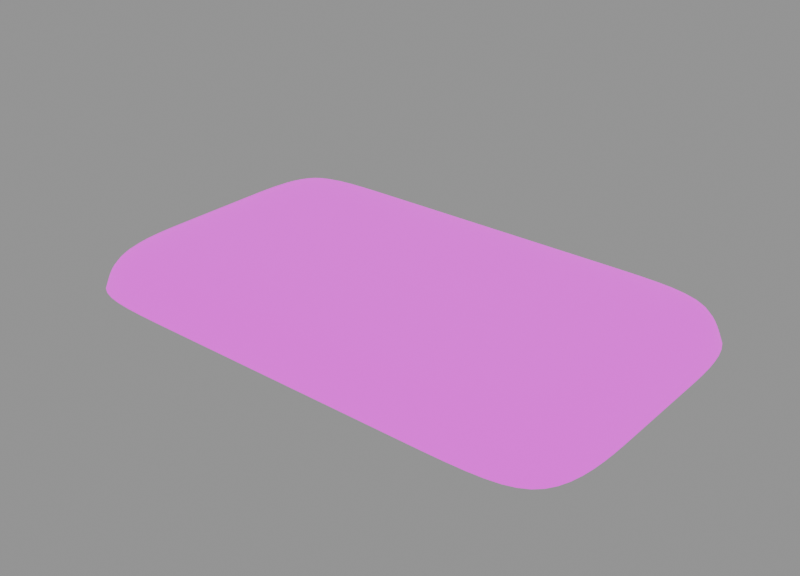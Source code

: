 # Source: screen.blend  (saved by Blender 4.2.66; exported with 4.5.12 LTS)
import bpy
from mathutils import Matrix  # noqa: F401  (used for matrix-valued properties, if any)

bpy.ops.wm.read_factory_settings(use_empty=True)
scene = bpy.context.scene
scene.name = 'Scene'

# ---- collections
col_collection = bpy.data.collections.new('Collection'); scene.collection.children.link(col_collection)
col_references = bpy.data.collections.new('references'); scene.collection.children.link(col_references)

# ---- images (referenced by path relative to the original .blend; pixels are not part of the script)
import os
ASSET_DIR = os.environ.get("B2B_ASSET_DIR", "")  # directory of the original .blend (textures are referenced by path, not embedded)
HERE = os.path.dirname(os.path.abspath(__file__))  # packed textures are extracted next to this script under _unpacked/

def load_image(name, relpath, width, height, colorspace="sRGB"):
    """Load a texture the original file referenced (path relative to the .blend, or extracted next to this script)."""
    p = next((c for c in (os.path.join(HERE, relpath), os.path.join(ASSET_DIR, relpath)) if relpath and os.path.exists(c)), "")
    if p:
        img = bpy.data.images.load(p, check_existing=True)
        img.name = name
    else:  # same state as the original file: an image datablock whose file is absent (Cycles renders it pink)
        img = bpy.data.images.new(name, width, height)
        img.source = "FILE"
        img.filepath = "//" + (relpath or name)
    img.colorspace_settings.name = colorspace
    return img
img_untitled = load_image('Untitled', 'color_baked.png', 1024, 1024, 'sRGB')
img_rock_png_003 = load_image('rock.png.003', 'rock.png', 1024, 1024, 'sRGB')
img_untitled_1 = load_image('untitled', 'color.png', 1024, 1024, 'sRGB')
img_roughness_png = load_image('roughness.png', 'roughness.png', 1024, 1024, 'sRGB')
img_metal_png = load_image('metal.png', 'metal.png', 1024, 1024, 'sRGB')
img_emission_png = load_image('emission.png', 'emission.png', 1024, 1024, 'sRGB')
img_insert_jpg = load_image('insert.jpg', 'insert.jpg', 1024, 1024, 'sRGB')
img_art2_png_001 = load_image('art2.png.001', 'art2.png', 1024, 1024, 'sRGB')
img_art3_upscaled_png_001 = load_image('art3_upscaled.png.001', 'art3_upscaled.png', 1024, 1024, 'sRGB')
img_screen_png = load_image('screen.png', 'screen.png', 1024, 1024, 'sRGB')

# ---- materials (node trees are filled in below, after node groups)
mat_machine_003 = bpy.data.materials.new('machine.003')
mat_joystick_base_002 = bpy.data.materials.new('joystick.base.002')
mat_machine_trim_002 = bpy.data.materials.new('machine.trim.002')
mat_material_008 = bpy.data.materials.new('Material.008')
mat_machine = bpy.data.materials.new('machine')
mat_material_003 = bpy.data.materials.new('Material.003')
mat_material_004 = bpy.data.materials.new('Material.004')
mat_material_005 = bpy.data.materials.new('Material.005')
mat_material_006 = bpy.data.materials.new('Material.006')
mat_art2_002 = bpy.data.materials.new('art2.002')
mat_art1_002 = bpy.data.materials.new('art1.002')
mat_lights_002 = bpy.data.materials.new('lights.002')
mat_material = bpy.data.materials.new('Material')
mat_material_001 = bpy.data.materials.new('Material.001')
mat_screen = bpy.data.materials.new('screen')

# ---- material node trees
mat_machine_003.use_nodes = True; mat_machine_003.node_tree.nodes.clear()
_N = mat_machine_003.node_tree.nodes; _L = mat_machine_003.node_tree.links
n0 = _N.new('ShaderNodeBsdfPrincipled'); n0.name = 'Principled BSDF'; n0.location = (669, 296)
n1 = _N.new('ShaderNodeOutputMaterial'); n1.name = 'Material Output'; n1.location = (1205, 357)
n2 = _N.new('ShaderNodeTexNoise'); n2.name = 'Noise Texture'; n2.location = (-121, 243)
n2.normalize = False
n2.inputs[2].default_value = 1.0
n3 = _N.new('ShaderNodeVectorMath'); n3.name = 'Vector Math'; n3.location = (-444, 439)
n4 = _N.new('ShaderNodeTexCoord'); n4.name = 'Texture Coordinate'; n4.location = (-1026, 426)
n5 = _N.new('ShaderNodeTexNoise'); n5.name = 'Noise Texture.001'; n5.location = (-845, 210)
n5.normalize = False
n5.inputs[2].default_value = 1.0
n5.inputs[3].default_value = 15.0
n5.inputs[4].default_value = 0.893
n6 = _N.new('ShaderNodeVectorMath'); n6.name = 'Vector Math.001'; n6.location = (-683, 198)
n6.operation = 'SUBTRACT'
n6.inputs[1].default_value = (0.5, 0.5, 0.5)
n7 = _N.new('ShaderNodeVectorMath'); n7.name = 'Vector Math.002'; n7.location = (-503, 196)
n7.operation = 'SCALE'
n7.inputs[3].default_value = 0.96
n8 = _N.new('ShaderNodeValToRGB'); n8.name = 'Color Ramp'; n8.location = (207, 291)
while len(n8.color_ramp.elements) > 1: n8.color_ramp.elements.remove(n8.color_ramp.elements[-1])
n8.color_ramp.elements[0].position = 0.0; n8.color_ramp.elements[0].color = (0.296, 0.296, 0.296, 1.0)
_e = n8.color_ramp.elements.new(1.0); _e.color = (0.6001, 0.6001, 0.6001, 1.0)
n9 = _N.new('ShaderNodeTexNoise'); n9.name = 'Noise Texture.002'; n9.location = (155, -242)
n9.inputs[2].default_value = 0.39
n10 = _N.new('ShaderNodeDisplacement'); n10.name = 'Displacement'; n10.location = (370, -177)
n10.inputs[2].default_value = 0.1
n11 = _N.new('ShaderNodeMapping'); n11.name = 'Mapping'; n11.location = (-25, -282)
n12 = _N.new('ShaderNodeTexCoord'); n12.name = 'Texture Coordinate.001'; n12.location = (-205, -282)
n13 = _N.new('ShaderNodeTexGradient'); n13.name = 'Gradient Texture'; n13.location = (-6, 947)
n13.gradient_type = 'QUADRATIC'
n14 = _N.new('ShaderNodeMath'); n14.name = 'Math'; n14.location = (584, 663)
n14.operation = 'MULTIPLY'
n15 = _N.new('ShaderNodeValToRGB'); n15.name = 'Color Ramp.001'; n15.location = (168, 654)
while len(n15.color_ramp.elements) > 1: n15.color_ramp.elements.remove(n15.color_ramp.elements[-1])
n15.color_ramp.elements[0].position = 0.0; n15.color_ramp.elements[0].color = (0.0, 0.0, 0.0, 1.0)
_e = n15.color_ramp.elements.new(1.0); _e.color = (1.0, 1.0, 1.0, 1.0)
n16 = _N.new('ShaderNodeMapping'); n16.name = 'Mapping.001'; n16.location = (-274, 1227)
n16.inputs[2].default_value = (0.0, 0.0, -1.571)
n17 = _N.new('ShaderNodeTexCoord'); n17.name = 'Texture Coordinate.003'; n17.location = (-454, 1227)
n18 = _N.new('ShaderNodeValToRGB'); n18.name = 'Color Ramp.002'; n18.location = (122, 882)
while len(n18.color_ramp.elements) > 1: n18.color_ramp.elements.remove(n18.color_ramp.elements[-1])
n18.color_ramp.elements[0].position = 0.0; n18.color_ramp.elements[0].color = (0.475, 0.475, 0.475, 1.0)
_e = n18.color_ramp.elements.new(1.0); _e.color = (0.09429, 0.09429, 0.09429, 1.0)
n19 = _N.new('ShaderNodeMix'); n19.name = 'Mix'; n19.location = (743, 843)
n19.data_type = 'RGBA'
n19.inputs[6].default_value = (0.3278, 0.1651, 0.08228, 1.0)
n19.inputs[7].default_value = (0.1288, 0.06709, 0.03498, 1.0)
n20 = _N.new('ShaderNodeTexNoise'); n20.name = 'Noise Texture.003'; n20.location = (-84, 697)
n20.normalize = False
n20.inputs[2].default_value = 1.0
n21 = _N.new('ShaderNodeMapping'); n21.name = 'Mapping.002'; n21.location = (-264, 712)
n21.inputs[3].default_value = (3.6, 3.6, 1.0)
n22 = _N.new('ShaderNodeAmbientOcclusion'); n22.name = 'Ambient Occlusion'; n22.location = (507, 1133)
n22.inside = True
n23 = _N.new('ShaderNodeValToRGB'); n23.name = 'Color Ramp.003'; n23.location = (687, 1124)
while len(n23.color_ramp.elements) > 1: n23.color_ramp.elements.remove(n23.color_ramp.elements[-1])
n23.color_ramp.elements[0].position = 0.0; n23.color_ramp.elements[0].color = (0.2744, 0.2744, 0.2744, 1.0)
_e = n23.color_ramp.elements.new(0.6182); _e.color = (0.0, 0.0, 0.0, 1.0)
n24 = _N.new('ShaderNodeMix'); n24.name = 'Mix.001'; n24.location = (1117, 980)
n24.data_type = 'RGBA'
n24.inputs[7].default_value = (0.0, 0.0, 0.0, 1.0)
n25 = _N.new('ShaderNodeBrightContrast'); n25.name = 'Brightness/Contrast'; n25.location = (937, 838)
n25.inputs[1].default_value = -0.12
n26 = _N.new('ShaderNodeTexImage'); n26.name = 'Image Texture'; n26.location = (1489, 652)
n26.image = img_untitled
n27 = _N.new('ShaderNodeUVMap'); n27.name = 'UV Map'; n27.location = (1249, 566)
n27.uv_map = 'bake'
_L.new(n8.outputs[0], n0.inputs[2])
_L.new(n5.outputs[0], n6.inputs[0])
_L.new(n7.outputs[0], n3.inputs[1])
_L.new(n11.outputs[0], n9.inputs[0])
_L.new(n12.outputs[3], n11.inputs[0])
_L.new(n9.outputs[0], n10.inputs[0])
_L.new(n10.outputs[0], n1.inputs[2])
_L.new(n6.outputs[0], n7.inputs[0])
_L.new(n3.outputs[0], n2.inputs[0])
_L.new(n2.outputs[0], n8.inputs[0])
_L.new(n4.outputs[3], n5.inputs[0])
_L.new(n4.outputs[3], n3.inputs[0])
_L.new(n18.outputs[0], n14.inputs[1])
_L.new(n15.outputs[0], n14.inputs[0])
_L.new(n16.outputs[0], n13.inputs[0])
_L.new(n17.outputs[0], n16.inputs[0])
_L.new(n13.outputs[1], n18.inputs[0])
_L.new(n14.outputs[0], n19.inputs[0])
_L.new(n21.outputs[0], n20.inputs[0])
_L.new(n20.outputs[0], n15.inputs[0])
_L.new(n3.outputs[0], n21.inputs[0])
_L.new(n22.outputs[0], n23.inputs[0])
_L.new(n24.outputs[2], n0.inputs[0])
_L.new(n23.outputs[0], n24.inputs[0])
_L.new(n25.outputs[0], n24.inputs[6])
_L.new(n0.outputs[0], n1.inputs[0])
_L.new(n19.outputs[2], n25.inputs[0])
_L.new(n27.outputs[0], n26.inputs[0])
n1.is_active_output = True
mat_joystick_base_002.use_nodes = True; mat_joystick_base_002.node_tree.nodes.clear()
_N = mat_joystick_base_002.node_tree.nodes; _L = mat_joystick_base_002.node_tree.links
n0 = _N.new('ShaderNodeBsdfPrincipled'); n0.name = 'Principled BSDF'; n0.location = (957, -215)
n0.inputs[0].default_value = (0.0, 0.0, 0.0, 1.0)
n1 = _N.new('ShaderNodeOutputMaterial'); n1.name = 'Material Output'; n1.location = (1296, -155)
n2 = _N.new('ShaderNodeTexNoise'); n2.name = 'Noise Texture'; n2.location = (298, -269)
n2.normalize = False
n2.inputs[2].default_value = 1.0
n3 = _N.new('ShaderNodeVectorMath'); n3.name = 'Vector Math'; n3.location = (97, -204)
n4 = _N.new('ShaderNodeTexCoord'); n4.name = 'Texture Coordinate'; n4.location = (-881, -104)
n5 = _N.new('ShaderNodeTexNoise'); n5.name = 'Noise Texture.001'; n5.location = (-425, -301)
n5.normalize = False
n5.inputs[2].default_value = 1.0
n5.inputs[3].default_value = 15.0
n5.inputs[4].default_value = 0.893
n6 = _N.new('ShaderNodeVectorMath'); n6.name = 'Vector Math.001'; n6.location = (-263, -313)
n6.operation = 'SUBTRACT'
n6.inputs[1].default_value = (0.5, 0.5, 0.5)
n7 = _N.new('ShaderNodeVectorMath'); n7.name = 'Vector Math.002'; n7.location = (-83, -316)
n7.operation = 'SCALE'
n7.inputs[3].default_value = 0.96
n8 = _N.new('ShaderNodeValToRGB'); n8.name = 'Color Ramp'; n8.location = (627, -220)
while len(n8.color_ramp.elements) > 1: n8.color_ramp.elements.remove(n8.color_ramp.elements[-1])
n8.color_ramp.elements[0].position = 0.0; n8.color_ramp.elements[0].color = (0.1379, 0.1379, 0.1379, 1.0)
_e = n8.color_ramp.elements.new(1.0); _e.color = (0.4548, 0.4548, 0.4548, 1.0)
n9 = _N.new('ShaderNodeTexNoise'); n9.name = 'Noise Texture.002'; n9.location = (574, -753)
n9.inputs[2].default_value = 0.38
n10 = _N.new('ShaderNodeDisplacement'); n10.name = 'Displacement'; n10.location = (790, -688)
n10.inputs[2].default_value = 0.04
n11 = _N.new('ShaderNodeMapping'); n11.name = 'Mapping'; n11.location = (394, -793)
n12 = _N.new('ShaderNodeTexCoord'); n12.name = 'Texture Coordinate.001'; n12.location = (214, -793)
n13 = _N.new('NodeReroute'); n13.name = 'Reroute'; n13.location = (-418, -257)
n13.width = 16
n13.socket_idname = 'NodeSocketVector'
n14 = _N.new('ShaderNodeMapping'); n14.name = 'Mapping.001'; n14.location = (-687, -132)
n14.inputs[3].default_value = (0.04, 0.04, 1.0)
n15 = _N.new('ShaderNodeTexImage'); n15.name = 'Image Texture'; n15.location = (858, 331)
n15.image = img_untitled
n16 = _N.new('ShaderNodeUVMap'); n16.name = 'UV Map'; n16.location = (618, 244)
n16.uv_map = 'bake'
_L.new(n8.outputs[0], n0.inputs[2])
_L.new(n3.outputs[0], n2.inputs[0])
_L.new(n13.outputs[0], n3.inputs[0])
_L.new(n13.outputs[0], n5.inputs[0])
_L.new(n5.outputs[0], n6.inputs[0])
_L.new(n7.outputs[0], n3.inputs[1])
_L.new(n6.outputs[0], n7.inputs[0])
_L.new(n0.outputs[0], n1.inputs[0])
_L.new(n2.outputs[0], n8.inputs[0])
_L.new(n11.outputs[0], n9.inputs[0])
_L.new(n12.outputs[3], n11.inputs[0])
_L.new(n9.outputs[0], n10.inputs[0])
_L.new(n10.outputs[0], n1.inputs[2])
_L.new(n14.outputs[0], n13.inputs[0])
_L.new(n4.outputs[3], n14.inputs[0])
_L.new(n16.outputs[0], n15.inputs[0])
n1.is_active_output = True
mat_machine_trim_002.use_nodes = True; mat_machine_trim_002.node_tree.nodes.clear()
_N = mat_machine_trim_002.node_tree.nodes; _L = mat_machine_trim_002.node_tree.links
n0 = _N.new('ShaderNodeBsdfPrincipled'); n0.name = 'Principled BSDF'; n0.location = (10, 300)
n0.inputs[2].default_value = 0.2
n0.inputs[27].default_value = (0.8308, 0.1274, 0.0, 1.0)
n1 = _N.new('ShaderNodeOutputMaterial'); n1.name = 'Material Output'; n1.location = (300, 300)
n2 = _N.new('ShaderNodeMix'); n2.name = 'Mix'; n2.location = (-171, 302)
n2.data_type = 'RGBA'
n2.inputs[6].default_value = (0.8336, 0.1278, 0.0, 1.0)
n2.inputs[7].default_value = (0.3552, 0.05846, 0.0, 1.0)
n3 = _N.new('ShaderNodeTexNoise'); n3.name = 'Noise Texture'; n3.location = (-415, 274)
n3.inputs[2].default_value = 40.0
n3.inputs[4].default_value = 0.9333
n4 = _N.new('ShaderNodeTexImage'); n4.name = 'Image Texture'; n4.location = (620, 250)
n4.image = img_untitled
n5 = _N.new('ShaderNodeUVMap'); n5.name = 'UV Map'; n5.location = (380, 164)
n5.uv_map = 'bake'
_L.new(n0.outputs[0], n1.inputs[0])
_L.new(n3.outputs[0], n2.inputs[0])
_L.new(n2.outputs[2], n0.inputs[0])
_L.new(n5.outputs[0], n4.inputs[0])
n1.is_active_output = True
mat_material_008.use_nodes = True; mat_material_008.node_tree.nodes.clear()
_N = mat_material_008.node_tree.nodes; _L = mat_material_008.node_tree.links
n0 = _N.new('ShaderNodeTexImage'); n0.name = 'Image Texture'; n0.location = (-566, 365)
n0.image = img_rock_png_003
n1 = _N.new('ShaderNodeBsdfPrincipled'); n1.name = 'Principled BSDF'; n1.location = (-59, 361)
n1.inputs[2].default_value = 0.2409
n2 = _N.new('ShaderNodeOutputMaterial'); n2.name = 'Material Output'; n2.location = (231, 361)
n3 = _N.new('ShaderNodeTexNoise'); n3.name = 'Noise Texture'; n3.location = (-31, -76)
n3.inputs[2].default_value = 0.4
n4 = _N.new('ShaderNodeDisplacement'); n4.name = 'Displacement'; n4.location = (185, -11)
n4.inputs[2].default_value = 0.14
n5 = _N.new('ShaderNodeMapping'); n5.name = 'Mapping'; n5.location = (-211, -116)
n6 = _N.new('ShaderNodeTexCoord'); n6.name = 'Texture Coordinate'; n6.location = (-391, -116)
n7 = _N.new('ShaderNodeBrightContrast'); n7.name = 'Brightness/Contrast'; n7.location = (-242, 351)
n7.mute = True
n7.inputs[1].default_value = 0.05
n7.inputs[2].default_value = 0.22
n8 = _N.new('ShaderNodeTexImage'); n8.name = 'Image Texture.001'; n8.location = (664, 39)
n8.image = img_untitled
n9 = _N.new('ShaderNodeUVMap'); n9.name = 'UV Map'; n9.location = (424, -47)
n9.uv_map = 'bake'
_L.new(n1.outputs[0], n2.inputs[0])
_L.new(n5.outputs[0], n3.inputs[0])
_L.new(n6.outputs[3], n5.inputs[0])
_L.new(n3.outputs[0], n4.inputs[0])
_L.new(n4.outputs[0], n2.inputs[2])
_L.new(n7.outputs[0], n1.inputs[0])
_L.new(n0.outputs[0], n7.inputs[0])
_L.new(n9.outputs[0], n8.inputs[0])
n2.is_active_output = True
mat_machine.use_nodes = True; mat_machine.node_tree.nodes.clear()
_N = mat_machine.node_tree.nodes; _L = mat_machine.node_tree.links
n0 = _N.new('ShaderNodeOutputMaterial'); n0.name = 'Material Output'; n0.location = (1125, 163)
n1 = _N.new('ShaderNodeBsdfPrincipled'); n1.name = 'Principled BSDF'; n1.location = (752, 313)
n2 = _N.new('ShaderNodeTexImage'); n2.name = 'Image Texture'; n2.location = (191, 419)
n2.image = img_untitled_1
n3 = _N.new('ShaderNodeTexImage'); n3.name = 'Image Texture.004'; n3.location = (1140, -148)
n3.image = img_untitled
n4 = _N.new('ShaderNodeUVMap'); n4.name = 'UV Map.002'; n4.location = (900, -235)
n4.uv_map = 'bake'
n5 = _N.new('ShaderNodeTexImage'); n5.name = 'Image Texture.001'; n5.location = (196, 104)
n5.image = img_roughness_png
n6 = _N.new('ShaderNodeTexImage'); n6.name = 'Image Texture.002'; n6.location = (-92, 187)
n6.image = img_metal_png
n7 = _N.new('ShaderNodeTexImage'); n7.name = 'Image Texture.003'; n7.location = (237, -215)
n7.image = img_emission_png
n8 = _N.new('ShaderNodeMath'); n8.name = 'Math'; n8.location = (517, -146)
n8.operation = 'MULTIPLY'
n8.inputs[1].default_value = 1.7
n9 = _N.new('NodeReroute'); n9.name = 'Reroute'; n9.location = (705, -114)
n9.width = 16
n9.socket_idname = 'NodeSocketFloat'
_L.new(n1.outputs[0], n0.inputs[0])
_L.new(n2.outputs[0], n1.inputs[0])
_L.new(n4.outputs[0], n3.inputs[0])
_L.new(n5.outputs[0], n1.inputs[2])
_L.new(n6.outputs[0], n1.inputs[1])
_L.new(n9.outputs[0], n1.inputs[28])
_L.new(n9.outputs[0], n1.inputs[27])
_L.new(n8.outputs[0], n9.inputs[0])
_L.new(n7.outputs[0], n8.inputs[0])
n0.is_active_output = True
mat_material_003.use_nodes = True; mat_material_003.node_tree.nodes.clear()
_N = mat_material_003.node_tree.nodes; _L = mat_material_003.node_tree.links
n0 = _N.new('ShaderNodeBsdfPrincipled'); n0.name = 'Principled BSDF'; n0.location = (10, 300)
n0.inputs[1].default_value = 1.0
n0.inputs[2].default_value = 0.396
n1 = _N.new('ShaderNodeOutputMaterial'); n1.name = 'Material Output'; n1.location = (300, 300)
n2 = _N.new('ShaderNodeTexImage'); n2.name = 'Image Texture'; n2.location = (758, 43)
n2.image = img_untitled
n3 = _N.new('ShaderNodeUVMap'); n3.name = 'UV Map'; n3.location = (517, -44)
n3.uv_map = 'bake'
_L.new(n0.outputs[0], n1.inputs[0])
_L.new(n3.outputs[0], n2.inputs[0])
n1.is_active_output = True
mat_material_004.use_nodes = True; mat_material_004.node_tree.nodes.clear()
_N = mat_material_004.node_tree.nodes; _L = mat_material_004.node_tree.links
n0 = _N.new('ShaderNodeBsdfPrincipled'); n0.name = 'Principled BSDF'; n0.location = (10, 300)
n0.inputs[0].default_value = (0.02612, 0.02612, 0.02612, 1.0)
n1 = _N.new('ShaderNodeOutputMaterial'); n1.name = 'Material Output'; n1.location = (300, 300)
n2 = _N.new('ShaderNodeTexImage'); n2.name = 'Image Texture'; n2.location = (828, 80)
n2.image = img_untitled
n3 = _N.new('ShaderNodeUVMap'); n3.name = 'UV Map'; n3.location = (588, -7)
n3.uv_map = 'bake'
_L.new(n0.outputs[0], n1.inputs[0])
_L.new(n3.outputs[0], n2.inputs[0])
n1.is_active_output = True
mat_material_005.use_nodes = True; mat_material_005.node_tree.nodes.clear()
_N = mat_material_005.node_tree.nodes; _L = mat_material_005.node_tree.links
n0 = _N.new('ShaderNodeBsdfPrincipled'); n0.name = 'Principled BSDF'; n0.location = (10, 300)
n0.inputs[0].default_value = (0.0, 0.0, 0.0, 1.0)
n0.inputs[2].default_value = 1.0
n1 = _N.new('ShaderNodeOutputMaterial'); n1.name = 'Material Output'; n1.location = (300, 300)
n2 = _N.new('ShaderNodeTexImage'); n2.name = 'Image Texture'; n2.location = (751, 166)
n2.image = img_untitled
n3 = _N.new('ShaderNodeUVMap'); n3.name = 'UV Map'; n3.location = (511, 80)
n3.uv_map = 'bake'
_L.new(n0.outputs[0], n1.inputs[0])
_L.new(n3.outputs[0], n2.inputs[0])
n1.is_active_output = True
mat_material_006.use_nodes = True; mat_material_006.node_tree.nodes.clear()
_N = mat_material_006.node_tree.nodes; _L = mat_material_006.node_tree.links
n0 = _N.new('ShaderNodeBsdfPrincipled'); n0.name = 'Principled BSDF'; n0.location = (10, 300)
n1 = _N.new('ShaderNodeOutputMaterial'); n1.name = 'Material Output'; n1.location = (300, 300)
n2 = _N.new('ShaderNodeTexImage'); n2.name = 'Image Texture'; n2.location = (-379, 299)
n2.image = img_insert_jpg
n2.extension = 'CLIP'
n3 = _N.new('ShaderNodeTexImage'); n3.name = 'Image Texture.001'; n3.location = (477, -98)
n3.image = img_untitled
n4 = _N.new('ShaderNodeUVMap'); n4.name = 'UV Map'; n4.location = (237, -184)
n4.uv_map = 'bake'
_L.new(n0.outputs[0], n1.inputs[0])
_L.new(n2.outputs[0], n0.inputs[0])
_L.new(n2.outputs[0], n0.inputs[27])
_L.new(n4.outputs[0], n3.inputs[0])
n1.is_active_output = True
mat_art2_002.use_nodes = True; mat_art2_002.node_tree.nodes.clear()
_N = mat_art2_002.node_tree.nodes; _L = mat_art2_002.node_tree.links
n0 = _N.new('ShaderNodeBsdfPrincipled'); n0.name = 'Principled BSDF'; n0.location = (-75, 466)
n0.inputs[2].default_value = 0.2409
n1 = _N.new('ShaderNodeOutputMaterial'); n1.name = 'Material Output'; n1.location = (215, 466)
n2 = _N.new('ShaderNodeTexImage'); n2.name = 'Image Texture'; n2.location = (-671, 659)
n2.image = img_art2_png_001
n3 = _N.new('ShaderNodeTexNoise'); n3.name = 'Noise Texture'; n3.location = (-47, 30)
n3.inputs[2].default_value = 1.3
n4 = _N.new('ShaderNodeDisplacement'); n4.name = 'Displacement'; n4.location = (169, 94)
n4.inputs[2].default_value = 0.14
n5 = _N.new('ShaderNodeMapping'); n5.name = 'Mapping'; n5.location = (-227, -10)
n6 = _N.new('ShaderNodeTexCoord'); n6.name = 'Texture Coordinate'; n6.location = (-407, -10)
n7 = _N.new('ShaderNodeTexGradient'); n7.name = 'Gradient Texture'; n7.location = (-732, 330)
n7.gradient_type = 'SPHERICAL'
n8 = _N.new('ShaderNodeMapping'); n8.name = 'Mapping.001'; n8.location = (-912, 290)
n8.inputs[1].default_value = (0.22, 0.78, 0.0)
n8.inputs[3].default_value = (-2.23, -1.59, 1.0)
n9 = _N.new('ShaderNodeMapRange'); n9.name = 'Map Range'; n9.location = (-437, 354)
n9.inputs[3].default_value = -0.29
n9.inputs[4].default_value = 1.98
n10 = _N.new('ShaderNodeUVMap'); n10.name = 'UV Map'; n10.location = (-1007, 623)
n10.uv_map = 'UVMap.001'
n11 = _N.new('ShaderNodeUVMap'); n11.name = 'UV Map.001'; n11.location = (-1285, 283)
n11.uv_map = 'UVMap'
n12 = _N.new('ShaderNodeTexImage'); n12.name = 'Image Texture.001'; n12.location = (641, -242)
n12.image = img_untitled
n13 = _N.new('ShaderNodeUVMap'); n13.name = 'UV Map.002'; n13.location = (401, -328)
n13.uv_map = 'bake'
_L.new(n5.outputs[0], n3.inputs[0])
_L.new(n3.outputs[0], n4.inputs[0])
_L.new(n4.outputs[0], n1.inputs[2])
_L.new(n8.outputs[0], n7.inputs[0])
_L.new(n9.outputs[0], n0.inputs[28])
_L.new(n7.outputs[0], n9.inputs[0])
_L.new(n2.outputs[0], n0.inputs[27])
_L.new(n11.outputs[0], n8.inputs[0])
_L.new(n6.outputs[2], n5.inputs[0])
_L.new(n2.outputs[0], n0.inputs[0])
_L.new(n10.outputs[0], n2.inputs[0])
_L.new(n13.outputs[0], n12.inputs[0])
_L.new(n0.outputs[0], n1.inputs[0])
n1.is_active_output = True
mat_art1_002.use_nodes = True; mat_art1_002.node_tree.nodes.clear()
_N = mat_art1_002.node_tree.nodes; _L = mat_art1_002.node_tree.links
n0 = _N.new('ShaderNodeBsdfPrincipled'); n0.name = 'Principled BSDF'; n0.location = (10, 300)
n0.inputs[2].default_value = 0.2409
n1 = _N.new('ShaderNodeOutputMaterial'); n1.name = 'Material Output'; n1.location = (300, 300)
n2 = _N.new('ShaderNodeTexImage'); n2.name = 'Image Texture'; n2.location = (-346, 248)
n2.image = img_art3_upscaled_png_001
n3 = _N.new('ShaderNodeTexNoise'); n3.name = 'Noise Texture'; n3.location = (38, -137)
n3.inputs[2].default_value = 5.7
n4 = _N.new('ShaderNodeDisplacement'); n4.name = 'Displacement'; n4.location = (254, -72)
n4.inputs[2].default_value = 0.14
n5 = _N.new('ShaderNodeMapping'); n5.name = 'Mapping'; n5.location = (-142, -177)
n6 = _N.new('ShaderNodeTexCoord'); n6.name = 'Texture Coordinate'; n6.location = (-322, -177)
n7 = _N.new('ShaderNodeTexImage'); n7.name = 'Image Texture.001'; n7.location = (704, -17)
n7.image = img_untitled
n8 = _N.new('ShaderNodeUVMap'); n8.name = 'UV Map'; n8.location = (464, -104)
n8.uv_map = 'bake'
_L.new(n0.outputs[0], n1.inputs[0])
_L.new(n2.outputs[0], n0.inputs[0])
_L.new(n5.outputs[0], n3.inputs[0])
_L.new(n3.outputs[0], n4.inputs[0])
_L.new(n4.outputs[0], n1.inputs[2])
_L.new(n6.outputs[2], n5.inputs[0])
_L.new(n8.outputs[0], n7.inputs[0])
n1.is_active_output = True
mat_lights_002.use_nodes = True; mat_lights_002.node_tree.nodes.clear()
_N = mat_lights_002.node_tree.nodes; _L = mat_lights_002.node_tree.links
n0 = _N.new('ShaderNodeBsdfPrincipled'); n0.name = 'Principled BSDF'; n0.location = (10, 300)
n0.inputs[27].default_value = (1.0, 0.7434, 0.2979, 1.0)
n0.inputs[28].default_value = 2.0
n1 = _N.new('ShaderNodeOutputMaterial'); n1.name = 'Material Output'; n1.location = (300, 300)
n2 = _N.new('ShaderNodeTexImage'); n2.name = 'Image Texture'; n2.location = (1052, 120)
n2.image = img_untitled
n3 = _N.new('ShaderNodeUVMap'); n3.name = 'UV Map'; n3.location = (812, 33)
n3.uv_map = 'bake'
_L.new(n3.outputs[0], n2.inputs[0])
_L.new(n0.outputs[0], n1.inputs[0])
n1.is_active_output = True
mat_material.use_nodes = True; mat_material.node_tree.nodes.clear()
_N = mat_material.node_tree.nodes; _L = mat_material.node_tree.links
n0 = _N.new('ShaderNodeBsdfPrincipled'); n0.name = 'Principled BSDF'; n0.location = (10, 300)
n0.inputs[0].default_value = (0.001659, 0.001659, 0.001659, 1.0)
n0.inputs[2].default_value = 0.3273
n1 = _N.new('ShaderNodeOutputMaterial'); n1.name = 'Material Output'; n1.location = (300, 300)
n2 = _N.new('ShaderNodeTexImage'); n2.name = 'Image Texture'; n2.location = (959, 110)
n2.image = img_untitled
n3 = _N.new('ShaderNodeUVMap'); n3.name = 'UV Map'; n3.location = (719, 24)
n3.uv_map = 'bake'
_L.new(n0.outputs[0], n1.inputs[0])
_L.new(n3.outputs[0], n2.inputs[0])
n1.is_active_output = True
mat_material_001.use_nodes = True; mat_material_001.node_tree.nodes.clear()
_N = mat_material_001.node_tree.nodes; _L = mat_material_001.node_tree.links
n0 = _N.new('ShaderNodeBsdfPrincipled'); n0.name = 'Principled BSDF'; n0.location = (10, 300)
n0.inputs[0].default_value = (0.8002, 0.03207, 0.01039, 1.0)
n1 = _N.new('ShaderNodeOutputMaterial'); n1.name = 'Material Output'; n1.location = (300, 300)
n2 = _N.new('ShaderNodeTexImage'); n2.name = 'Image Texture'; n2.location = (766, 183)
n2.image = img_untitled
n3 = _N.new('ShaderNodeUVMap'); n3.name = 'UV Map'; n3.location = (526, 97)
n3.uv_map = 'bake'
_L.new(n0.outputs[0], n1.inputs[0])
_L.new(n3.outputs[0], n2.inputs[0])
n1.is_active_output = True
mat_screen.use_nodes = True; mat_screen.node_tree.nodes.clear()
_N = mat_screen.node_tree.nodes; _L = mat_screen.node_tree.links
n0 = _N.new('ShaderNodeBsdfPrincipled'); n0.name = 'Principled BSDF'; n0.location = (10, 300)
n0.inputs[28].default_value = 1.0
n1 = _N.new('ShaderNodeOutputMaterial'); n1.name = 'Material Output'; n1.location = (300, 300)
n2 = _N.new('ShaderNodeTexImage'); n2.name = 'Image Texture'; n2.location = (-325, 386)
n2.image = img_screen_png
n2.interpolation = 'Closest'
_L.new(n0.outputs[0], n1.inputs[0])
_L.new(n2.outputs[0], n0.inputs[0])
_L.new(n2.outputs[0], n0.inputs[27])
n1.is_active_output = True

# ---- world
world_world = bpy.data.worlds.new('World'); scene.world = world_world
world_world.use_nodes = True; world_world.node_tree.nodes.clear()
_N = world_world.node_tree.nodes; _L = world_world.node_tree.links
n0 = _N.new('ShaderNodeOutputWorld'); n0.name = 'World Output'; n0.location = (300, 300)
n1 = _N.new('ShaderNodeBrightContrast'); n1.name = 'Brightness/Contrast'; n1.location = (120, 294)
n1.inputs[1].default_value = 0.32
n2 = _N.new('ShaderNodeRGB'); n2.name = 'RGB'; n2.location = (-186, 305)
n2.outputs[0].default_value = (0.0, 0.0, 0.0, 1.0)
_L.new(n1.outputs[0], n0.inputs[0])
_L.new(n2.outputs[0], n1.inputs[0])
n0.is_active_output = True
world_world.color = (0.05088, 0.05088, 0.05088)
world_world.sun_shadow_jitter_overblur = 0.0

# ---- meshes
me_plane_007 = bpy.data.meshes.new('Plane.007')
me_plane_007.from_pydata([(1.714, -1.032, -0.002344), (1.714, 1.032, -0.002345), (-1.714, -1.032, -0.002345), (-1.714, 1.032, -0.002345), (1.079, -1.032, -0.002344), (-1.079, -1.032, -0.002345), (-1.079, 1.032, -0.002345), (1.079, 1.032, -0.002345), (1.714, 0.2501, -0.002345), (1.714, -0.2501, -0.002345), (-1.714, -0.2501, -0.002345), (-1.714, 0.2501, -0.002345), (1.017, 0.9726, 0.2831), (-1.017, 0.9726, 0.2831), (-1.017, -0.9726, 0.2831), (1.017, -0.9726, 0.2831), (1.615, -0.9726, 0.2831), (1.615, 0.9726, 0.2831), (-1.615, -0.9726, 0.2831), (-1.615, 0.9726, 0.2831), (1.615, -0.2357, 0.2831), (1.615, 0.2357, 0.2831), (1.017, 0.2357, 0.2831), (1.017, -0.2357, 0.2831), (-1.017, 0.2357, 0.2831), (-1.017, -0.2357, 0.2831), (-1.615, 0.2357, 0.2831), (-1.615, -0.2357, 0.2831)], [], [(25, 14, 15, 23), (13, 24, 22, 12), (16, 20, 23, 15), (14, 25, 27, 18), (24, 13, 19, 26), (21, 22, 23, 20), (25, 23, 22, 24), (24, 26, 27, 25), (21, 17, 12, 22), (6, 3, 19, 13), (4, 0, 16, 15), (8, 1, 17, 21), (3, 11, 26, 19), (9, 8, 21, 20), (1, 7, 12, 17), (7, 6, 13, 12), (11, 10, 27, 26), (10, 2, 18, 27), (2, 5, 14, 18), (0, 9, 20, 16), (5, 4, 15, 14)])
me_plane_007.polygons.foreach_set('use_smooth', [True] * 21)
me_plane_007.polygons.foreach_set('material_index', [14, 14, 14, 14, 14, 14, 14, 14, 14, 14, 14, 14, 14, 14, 14, 14, 14, 14, 14, 14, 14])
_uv = me_plane_007.uv_layers.new(name='UVMap')
_uv.uv.foreach_set('vector', [0.4719, 0.6213, 0.384, 0.6213, 0.384, 0.3787, 0.4719, 0.3787, 0.616, 0.6213, 0.5281, 0.6213, 0.5281, 0.3787, 0.616, 0.3787, 0.384, 0.3073, 0.4719, 0.3073, 0.4719, 0.3787, 0.384, 0.3787, 0.384, 0.6213, 0.4719, 0.6213, 0.4719, 0.6927, 0.384, 0.6927, 0.5281, 0.6213, 0.616, 0.6213, 0.616, 0.6927, 0.5281, 0.6927, 0.5281, 0.3073, 0.5281, 0.3787, 0.4719, 0.3787, 0.4719, 0.3073, 0.4719, 0.6213, 0.4719, 0.3787, 0.5281, 0.3787, 0.5281, 0.6213, 0.5281, 0.6213, 0.5281, 0.6927, 0.4719, 0.6927, 0.4719, 0.6213, 0.5281, 0.3073, 0.616, 0.3073, 0.616, 0.3787, 0.5281, 0.3787, 0.6231, 0.6286, 0.6231, 0.7044, 0.616, 0.6927, 0.616, 0.6213, 0.3769, 0.3714, 0.3769, 0.2956, 0.384, 0.3073, 0.384, 0.3787, 0.5298, 0.2956, 0.6231, 0.2956, 0.616, 0.3073, 0.5281, 0.3073, 0.6231, 0.7044, 0.5298, 0.7044, 0.5281, 0.6927, 0.616, 0.6927, 0.4702, 0.2956, 0.5298, 0.2956, 0.5281, 0.3073, 0.4719, 0.3073, 0.6231, 0.2956, 0.6231, 0.3714, 0.616, 0.3787, 0.616, 0.3073, 0.6231, 0.3714, 0.6231, 0.6286, 0.616, 0.6213, 0.616, 0.3787, 0.5298, 0.7044, 0.4702, 0.7044, 0.4719, 0.6927, 0.5281, 0.6927, 0.4702, 0.7044, 0.3769, 0.7044, 0.384, 0.6927, 0.4719, 0.6927, 0.3769, 0.7044, 0.3769, 0.6286, 0.384, 0.6213, 0.384, 0.6927, 0.3769, 0.2956, 0.4702, 0.2956, 0.4719, 0.3073, 0.384, 0.3073, 0.3769, 0.6286, 0.3769, 0.3714, 0.384, 0.3787, 0.384, 0.6213])
_uv = me_plane_007.uv_layers.new(name='UVMap.001')
_uv.uv.foreach_set('vector', [0.0, 0.0, 0.0, 0.0, 0.0, 0.0, 0.0, 0.0, 0.0, 0.0, 0.0, 0.0, 0.0, 0.0, 0.0, 0.0, 0.0, 0.0, 0.0, 0.0, 0.0, 0.0, 0.0, 0.0, 0.0, 0.0, 0.0, 0.0, 0.0, 0.0, 0.0, 0.0, 0.0, 0.0, 0.0, 0.0, 0.0, 0.0, 0.0, 0.0, 0.0, 0.0, 0.0, 0.0, 0.0, 0.0, 0.0, 0.0, 0.0, 0.0, 0.0, 0.0, 0.0, 0.0, 0.0, 0.0, 0.0, 0.0, 0.0, 0.0, 0.0, 0.0, 0.0, 0.0, 0.0, 0.0, 0.0, 0.0, 0.0, 0.0, 0.0, 0.0, 0.0, 0.0, 0.0, 0.0, 0.0, 0.0, 0.0, 0.0, 0.0, 0.0, 0.0, 0.0, 0.0, 0.0, 0.0, 0.0, 0.0, 0.0, 0.0, 0.0, 0.0, 0.0, 0.0, 0.0, 0.0, 0.0, 0.0, 0.0, 0.0, 0.0, 0.0, 0.0, 0.0, 0.0, 0.0, 0.0, 0.0, 0.0, 0.0, 0.0, 0.0, 0.0, 0.0, 0.0, 0.0, 0.0, 0.0, 0.0, 0.0, 0.0, 0.0, 0.0, 0.0, 0.0, 0.0, 0.0, 0.0, 0.0, 0.0, 0.0, 0.0, 0.0, 0.0, 0.0, 0.0, 0.0, 0.0, 0.0, 0.0, 0.0, 0.0, 0.0, 0.0, 0.0, 0.0, 0.0, 0.0, 0.0, 0.0, 0.0, 0.0, 0.0, 0.0, 0.0, 0.0, 0.0, 0.0, 0.0, 0.0, 0.0, 0.0, 0.0, 0.0, 0.0, 0.0, 0.0])
_uv = me_plane_007.uv_layers.new(name='bake')
_uv.uv.foreach_set('vector', [0.2036, 0.3889, 0.2036, 0.03396, 0.7964, 0.03396, 0.7964, 0.3889, 0.2036, 0.9709, 0.2036, 0.616, 0.7964, 0.616, 0.7964, 0.9709, 0.9709, 0.03396, 0.9709, 0.3889, 0.7964, 0.3889, 0.7964, 0.03396, 0.2036, 0.03396, 0.2036, 0.3889, 0.02908, 0.3889, 0.02908, 0.03396, 0.2036, 0.616, 0.2036, 0.9709, 0.02908, 0.9709, 0.02908, 0.616, 0.9709, 0.616, 0.7964, 0.616, 0.7964, 0.3889, 0.9709, 0.3889, 0.2036, 0.3889, 0.7964, 0.3889, 0.7964, 0.616, 0.2036, 0.616, 0.2036, 0.616, 0.02908, 0.616, 0.02908, 0.3889, 0.2036, 0.3889, 0.9709, 0.616, 0.9709, 0.9709, 0.7964, 0.9709, 0.7964, 0.616, 0.1856, 0.9995, 0.0003701, 0.9995, 0.02908, 0.9709, 0.2036, 0.9709, 0.8144, 0.005401, 0.9996, 0.005401, 0.9709, 0.03396, 0.7964, 0.03396, 0.9996, 0.6229, 0.9996, 0.9995, 0.9709, 0.9709, 0.9709, 0.616, 0.0003701, 0.9995, 0.00037, 0.6229, 0.02908, 0.616, 0.02908, 0.9709, 0.9996, 0.382, 0.9996, 0.6229, 0.9709, 0.616, 0.9709, 0.3889, 0.9996, 0.9995, 0.8144, 0.9995, 0.7964, 0.9709, 0.9709, 0.9709, 0.8144, 0.9995, 0.1856, 0.9995, 0.2036, 0.9709, 0.7964, 0.9709, 0.00037, 0.6229, 0.0003701, 0.382, 0.02908, 0.3889, 0.02908, 0.616, 0.0003701, 0.382, 0.00037, 0.005401, 0.02908, 0.03396, 0.02908, 0.3889, 0.00037, 0.005401, 0.1856, 0.005401, 0.2036, 0.03396, 0.02908, 0.03396, 0.9996, 0.005401, 0.9996, 0.382, 0.9709, 0.3889, 0.9709, 0.03396, 0.1856, 0.005401, 0.8144, 0.005401, 0.7964, 0.03396, 0.2036, 0.03396])
_uv.active_render = True
_uv = me_plane_007.uv_layers.new(name='baked')
_uv.uv.foreach_set('vector', [0.0, 0.0, 0.0, 0.0, 0.0, 0.0, 0.0, 0.0, 0.0, 0.0, 0.0, 0.0, 0.0, 0.0, 0.0, 0.0, 0.0, 0.0, 0.0, 0.0, 0.0, 0.0, 0.0, 0.0, 0.0, 0.0, 0.0, 0.0, 0.0, 0.0, 0.0, 0.0, 0.0, 0.0, 0.0, 0.0, 0.0, 0.0, 0.0, 0.0, 0.0, 0.0, 0.0, 0.0, 0.0, 0.0, 0.0, 0.0, 0.0, 0.0, 0.0, 0.0, 0.0, 0.0, 0.0, 0.0, 0.0, 0.0, 0.0, 0.0, 0.0, 0.0, 0.0, 0.0, 0.0, 0.0, 0.0, 0.0, 0.0, 0.0, 0.0, 0.0, 0.0, 0.0, 0.0, 0.0, 0.0, 0.0, 0.0, 0.0, 0.0, 0.0, 0.0, 0.0, 0.0, 0.0, 0.0, 0.0, 0.0, 0.0, 0.0, 0.0, 0.0, 0.0, 0.0, 0.0, 0.0, 0.0, 0.0, 0.0, 0.0, 0.0, 0.0, 0.0, 0.0, 0.0, 0.0, 0.0, 0.0, 0.0, 0.0, 0.0, 0.0, 0.0, 0.0, 0.0, 0.0, 0.0, 0.0, 0.0, 0.0, 0.0, 0.0, 0.0, 0.0, 0.0, 0.0, 0.0, 0.0, 0.0, 0.0, 0.0, 0.0, 0.0, 0.0, 0.0, 0.0, 0.0, 0.0, 0.0, 0.0, 0.0, 0.0, 0.0, 0.0, 0.0, 0.0, 0.0, 0.0, 0.0, 0.0, 0.0, 0.0, 0.0, 0.0, 0.0, 0.0, 0.0, 0.0, 0.0, 0.0, 0.0, 0.0, 0.0, 0.0, 0.0, 0.0, 0.0])
me_plane_007.materials.append(mat_machine_003)
me_plane_007.materials.append(mat_joystick_base_002)
me_plane_007.materials.append(mat_machine_trim_002)
me_plane_007.materials.append(mat_material_008)
me_plane_007.materials.append(mat_machine)
me_plane_007.materials.append(mat_material_003)
me_plane_007.materials.append(mat_material_004)
me_plane_007.materials.append(mat_material_005)
me_plane_007.materials.append(mat_material_006)
me_plane_007.materials.append(mat_art2_002)
me_plane_007.materials.append(mat_art1_002)
me_plane_007.materials.append(mat_lights_002)
me_plane_007.materials.append(mat_material)
me_plane_007.materials.append(mat_material_001)
me_plane_007.materials.append(mat_screen)
me_plane_007.update()
me_plane_007.normals_split_custom_set([tuple(v) for v in zip(*[iter([-9.112e-08, 2.168e-07, 1.0, -1.507e-07, -0.6311, 0.7757, -6.131e-08, -0.6311, 0.7757, -1.173e-07, 2.241e-07, 1.0, -2.546e-07, 0.6311, 0.7757, -5.734e-08, 2.219e-07, 1.0, -1.427e-07, 2.14e-07, 1.0, 1.067e-07, 0.6311, 0.7757, 0.4692, -0.5222, 0.7121, 0.5805, 1.397e-07, 0.8143, -1.173e-07, 2.241e-07, 1.0, -6.131e-08, -0.6311, 0.7757, -1.507e-07, -0.6311, 0.7757, -9.112e-08, 2.168e-07, 1.0, -0.5805, 2.32e-07, 0.8143, -0.4692, -0.5222, 0.7121, -5.734e-08, 2.219e-07, 1.0, -2.546e-07, 0.6311, 0.7757, -0.4692, 0.5222, 0.7121, -0.5805, 1.221e-07, 0.8143, 0.5805, 7.371e-08, 0.8143, -1.427e-07, 2.14e-07, 1.0, -1.173e-07, 2.241e-07, 1.0, 0.5805, 1.397e-07, 0.8143, -9.112e-08, 2.168e-07, 1.0, -1.173e-07, 2.241e-07, 1.0, -1.427e-07, 2.14e-07, 1.0, -5.734e-08, 2.219e-07, 1.0, -5.734e-08, 2.219e-07, 1.0, -0.5805, 1.221e-07, 0.8143, -0.5805, 2.32e-07, 0.8143, -9.112e-08, 2.168e-07, 1.0, 0.5805, 7.371e-08, 0.8143, 0.4692, 0.5222, 0.7121, 1.067e-07, 0.6311, 0.7757, -1.427e-07, 2.14e-07, 1.0, -4.303e-07, 0.9791, 0.2034, -0.6791, 0.636, 0.3664, -0.4692, 0.5222, 0.7121, -2.546e-07, 0.6311, 0.7757, -1.512e-08, -0.9791, 0.2034, 0.6791, -0.636, 0.3664, 0.4692, -0.5222, 0.7121, -6.131e-08, -0.6311, 0.7757, 0.9453, -8.258e-08, 0.3261, 0.6791, 0.636, 0.3664, 0.4692, 0.5222, 0.7121, 0.5805, 7.371e-08, 0.8143, -0.6791, 0.636, 0.3664, -0.9453, -1.563e-08, 0.3261, -0.5805, 1.221e-07, 0.8143, -0.4692, 0.5222, 0.7121, 0.9453, 1.014e-08, 0.3261, 0.9453, -8.258e-08, 0.3261, 0.5805, 7.371e-08, 0.8143, 0.5805, 1.397e-07, 0.8143, 0.6791, 0.636, 0.3664, 3.91e-07, 0.9791, 0.2034, 1.067e-07, 0.6311, 0.7757, 0.4692, 0.5222, 0.7121, 3.91e-07, 0.9791, 0.2034, -4.303e-07, 0.9791, 0.2034, -2.546e-07, 0.6311, 0.7757, 1.067e-07, 0.6311, 0.7757, -0.9453, -1.563e-08, 0.3261, -0.9453, 1.852e-07, 0.3261, -0.5805, 2.32e-07, 0.8143, -0.5805, 1.221e-07, 0.8143, -0.9453, 1.852e-07, 0.3261, -0.6791, -0.636, 0.3664, -0.4692, -0.5222, 0.7121, -0.5805, 2.32e-07, 0.8143, -0.6791, -0.636, 0.3664, -1.303e-07, -0.9791, 0.2034, -1.507e-07, -0.6311, 0.7757, -0.4692, -0.5222, 0.7121, 0.6791, -0.636, 0.3664, 0.9453, 1.014e-08, 0.3261, 0.5805, 1.397e-07, 0.8143, 0.4692, -0.5222, 0.7121, -1.303e-07, -0.9791, 0.2034, -1.512e-08, -0.9791, 0.2034, -6.131e-08, -0.6311, 0.7757, -1.507e-07, -0.6311, 0.7757])] * 3)])

# ---- objects
ob_plane_001 = bpy.data.objects.new('Plane.001', me_plane_007)
ob_empty = bpy.data.objects.new('Empty', None)
ob_empty_001 = bpy.data.objects.new('Empty.001', None)

# ---- transforms, parenting, visibility, modifiers, constraints
ob_plane_001.location = (0.0, 0.0, 0.0)
ob_plane_001.scale = (1.0, 1.0, 1.0)
_vg = ob_plane_001.vertex_groups.new(name='Group')
_m = ob_plane_001.modifiers.new('Subdivision', 'SUBSURF')
_m.levels = 3
_m.render_levels = 3
ob_empty.location = (-0.2269, 9.068, 0.0)
ob_empty.rotation_euler = (1.571, -0.0, -0.0)
ob_empty.scale = (6.849, 6.849, 6.849)
ob_empty.empty_display_type = 'IMAGE'
ob_empty.empty_display_size = 5.0
ob_empty_001.location = (9.493, 10.64, 0.2352)
ob_empty_001.rotation_euler = (1.571, -0.0, -1.571)
ob_empty_001.scale = (6.849, 6.849, 6.849)
ob_empty_001.empty_display_type = 'IMAGE'
ob_empty_001.empty_display_size = 5.0

# ---- collection membership
col_collection.objects.link(ob_plane_001)
col_references.objects.link(ob_empty)
col_references.objects.link(ob_empty_001)
def _layer_coll(name, lc=None):
    lc = lc or bpy.context.view_layer.layer_collection
    for c in lc.children:
        if c.name == name: return c
        r = _layer_coll(name, c)
        if r: return r
_layer_coll('references').exclude = True

# ---- scene / render settings (as saved in the file)
scene.frame_start = 1; scene.frame_end = 254; scene.frame_set(1)
scene.render.engine = 'CYCLES'
scene.render.resolution_x = 1500
scene.render.film_transparent = True
scene.render.use_border = True
scene.render.border_min_x = 0.3193
scene.render.border_min_y = 0.254
scene.render.border_max_x = 0.7493
scene.render.border_max_y = 0.5955
scene.cycles.denoising_use_gpu = True
scene.cycles.samples = 1024
scene.cycles.transparent_max_bounces = 20
scene.cycles.bake_type = 'DIFFUSE'
bpy.context.view_layer.update()

# ---- added for rendering (the .blend has no active camera): camera
cam_auto = bpy.data.cameras.new('AutoCamera')
cam_auto.lens = 50.0
cam_auto.sensor_width = 36.0
cam_auto.clip_end = 1000.0
ob_auto_camera = bpy.data.objects.new('AutoCamera', cam_auto)
scene.collection.objects.link(ob_auto_camera)
ob_auto_camera.location = (3.71101, -4.45321, 3.10918)
ob_auto_camera.rotation_euler = (1.09748, -7.21219e-08, 0.694738)
scene.camera = ob_auto_camera
bpy.context.view_layer.update()
